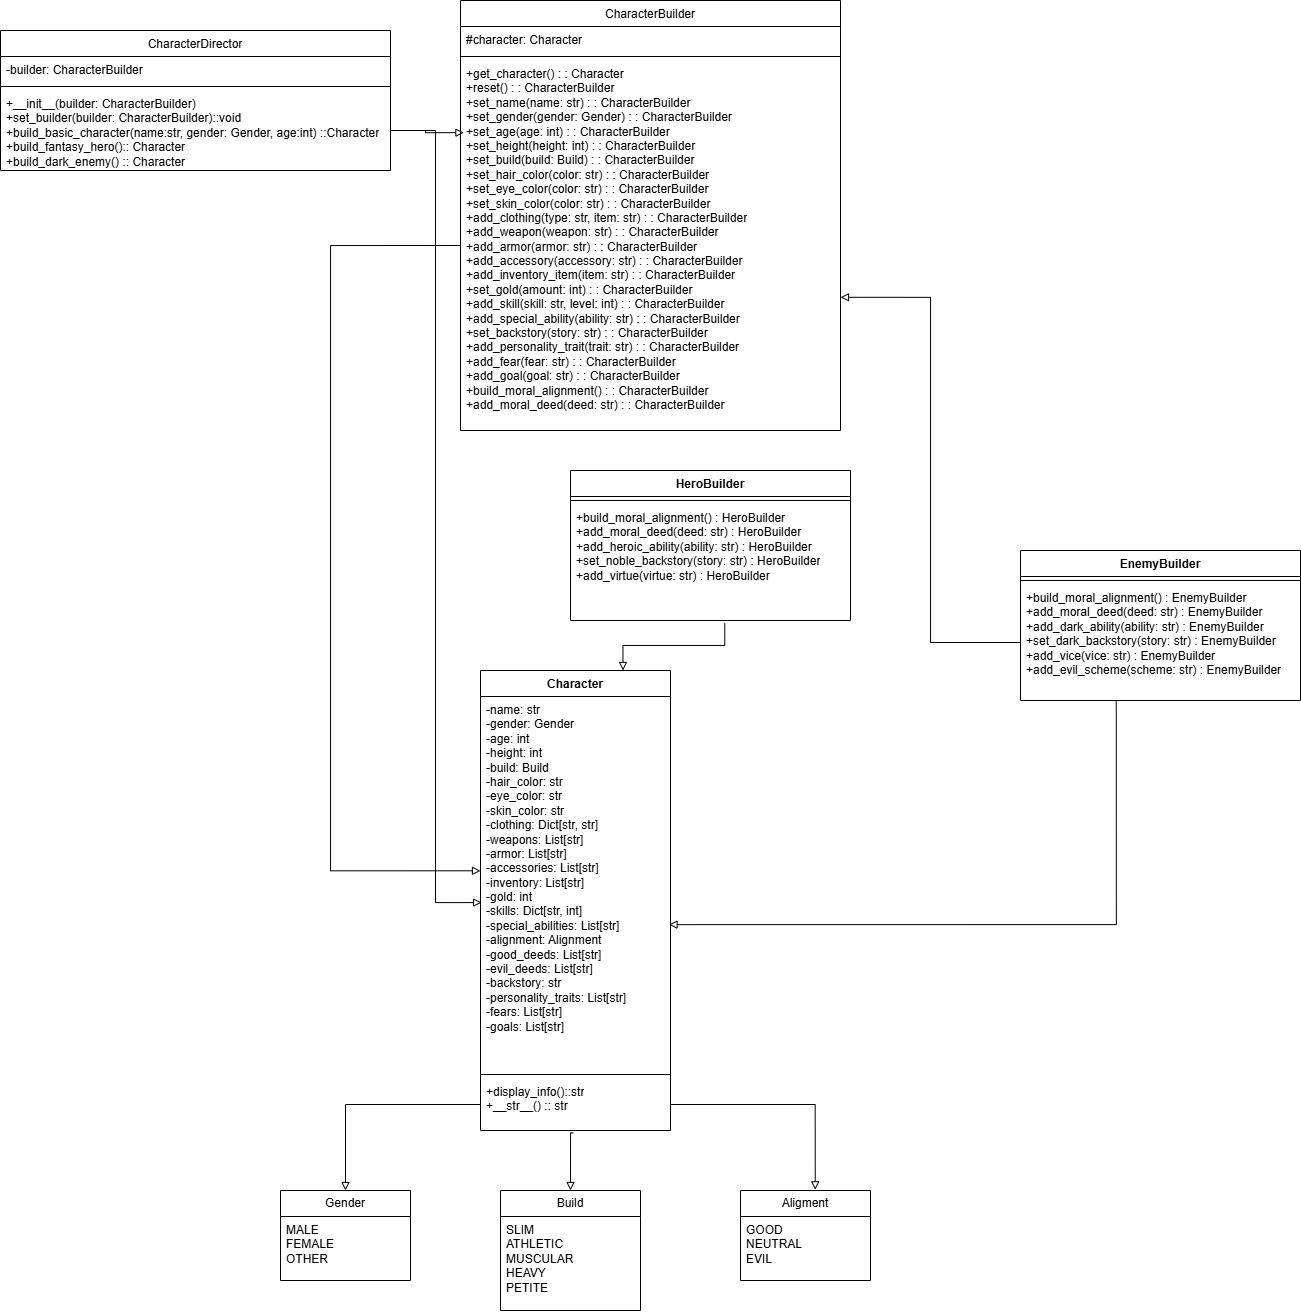

The diagram above was exported from draw.io. Its source (the exported page's mxGraphModel, read from the mxfile embedded in the PNG):
<mxGraphModel dx="1501" dy="826" grid="1" gridSize="10" guides="1" tooltips="1" connect="1" arrows="1" fold="1" page="1" pageScale="1" pageWidth="827" pageHeight="1169" math="0" shadow="0">
  <root>
    <mxCell id="0" />
    <mxCell id="1" parent="0" />
    <mxCell id="e2wWyBMX0mk4U9KJxblw-6" value="&lt;span style=&quot;font-weight: 400;&quot;&gt;CharacterDirector&lt;/span&gt;" style="swimlane;fontStyle=1;align=center;verticalAlign=top;childLayout=stackLayout;horizontal=1;startSize=26;horizontalStack=0;resizeParent=1;resizeParentMax=0;resizeLast=0;collapsible=1;marginBottom=0;whiteSpace=wrap;html=1;" vertex="1" parent="1">
      <mxGeometry x="100" y="120" width="390" height="140" as="geometry" />
    </mxCell>
    <mxCell id="e2wWyBMX0mk4U9KJxblw-7" value="-builder: CharacterBuilder" style="text;strokeColor=none;fillColor=none;align=left;verticalAlign=top;spacingLeft=4;spacingRight=4;overflow=hidden;rotatable=0;points=[[0,0.5],[1,0.5]];portConstraint=eastwest;whiteSpace=wrap;html=1;" vertex="1" parent="e2wWyBMX0mk4U9KJxblw-6">
      <mxGeometry y="26" width="390" height="26" as="geometry" />
    </mxCell>
    <mxCell id="e2wWyBMX0mk4U9KJxblw-8" value="" style="line;strokeWidth=1;fillColor=none;align=left;verticalAlign=middle;spacingTop=-1;spacingLeft=3;spacingRight=3;rotatable=0;labelPosition=right;points=[];portConstraint=eastwest;strokeColor=inherit;" vertex="1" parent="e2wWyBMX0mk4U9KJxblw-6">
      <mxGeometry y="52" width="390" height="8" as="geometry" />
    </mxCell>
    <mxCell id="e2wWyBMX0mk4U9KJxblw-9" value="&lt;div&gt;+__init__(builder: CharacterBuilder)&lt;/div&gt;+set_builder(builder: CharacterBuilder)::void&lt;div&gt;+build_basic_character(name:str, gender: Gender, age:int) ::Character&lt;/div&gt;&lt;div&gt;+build_fantasy_hero():: Character&lt;/div&gt;&lt;div&gt;+build_dark_enemy() :: Character&lt;/div&gt;" style="text;strokeColor=none;fillColor=none;align=left;verticalAlign=top;spacingLeft=4;spacingRight=4;overflow=hidden;rotatable=0;points=[[0,0.5],[1,0.5]];portConstraint=eastwest;whiteSpace=wrap;html=1;" vertex="1" parent="e2wWyBMX0mk4U9KJxblw-6">
      <mxGeometry y="60" width="390" height="80" as="geometry" />
    </mxCell>
    <mxCell id="e2wWyBMX0mk4U9KJxblw-12" value="&lt;span style=&quot;font-weight: 400;&quot;&gt;CharacterBuilder&lt;/span&gt;" style="swimlane;fontStyle=1;align=center;verticalAlign=top;childLayout=stackLayout;horizontal=1;startSize=26;horizontalStack=0;resizeParent=1;resizeParentMax=0;resizeLast=0;collapsible=1;marginBottom=0;whiteSpace=wrap;html=1;" vertex="1" parent="1">
      <mxGeometry x="560" y="90" width="380" height="430" as="geometry" />
    </mxCell>
    <mxCell id="e2wWyBMX0mk4U9KJxblw-13" value="#character: Character" style="text;strokeColor=none;fillColor=none;align=left;verticalAlign=top;spacingLeft=4;spacingRight=4;overflow=hidden;rotatable=0;points=[[0,0.5],[1,0.5]];portConstraint=eastwest;whiteSpace=wrap;html=1;" vertex="1" parent="e2wWyBMX0mk4U9KJxblw-12">
      <mxGeometry y="26" width="380" height="26" as="geometry" />
    </mxCell>
    <mxCell id="e2wWyBMX0mk4U9KJxblw-14" value="" style="line;strokeWidth=1;fillColor=none;align=left;verticalAlign=middle;spacingTop=-1;spacingLeft=3;spacingRight=3;rotatable=0;labelPosition=right;points=[];portConstraint=eastwest;strokeColor=inherit;" vertex="1" parent="e2wWyBMX0mk4U9KJxblw-12">
      <mxGeometry y="52" width="380" height="8" as="geometry" />
    </mxCell>
    <mxCell id="e2wWyBMX0mk4U9KJxblw-15" value="&lt;div&gt;+get_character() : : Character&lt;/div&gt;&lt;div&gt;+reset() : : CharacterBuilder&lt;/div&gt;&lt;div&gt;+set_name(name: str) : : CharacterBuilder&lt;/div&gt;&lt;div&gt;+set_gender(gender: Gender) : : CharacterBuilder&lt;/div&gt;&lt;div&gt;+set_age(age: int) : : CharacterBuilder&lt;/div&gt;&lt;div&gt;+set_height(height: int) : : CharacterBuilder&lt;/div&gt;&lt;div&gt;+set_build(build: Build) : : CharacterBuilder&lt;/div&gt;&lt;div&gt;+set_hair_color(color: str) : : CharacterBuilder&lt;/div&gt;&lt;div&gt;+set_eye_color(color: str) : : CharacterBuilder&lt;/div&gt;&lt;div&gt;+set_skin_color(color: str) : : CharacterBuilder&lt;/div&gt;&lt;div&gt;+add_clothing(type: str, item: str) : : CharacterBuilder&lt;/div&gt;&lt;div&gt;+add_weapon(weapon: str) : : CharacterBuilder&lt;/div&gt;&lt;div&gt;+add_armor(armor: str) : : CharacterBuilder&lt;/div&gt;&lt;div&gt;+add_accessory(accessory: str) : : CharacterBuilder&lt;/div&gt;&lt;div&gt;+add_inventory_item(item: str) : : CharacterBuilder&lt;/div&gt;&lt;div&gt;+set_gold(amount: int) : : CharacterBuilder&lt;/div&gt;&lt;div&gt;+add_skill(skill: str, level: int) : : CharacterBuilder&lt;/div&gt;&lt;div&gt;+add_special_ability(ability: str) : : CharacterBuilder&lt;/div&gt;&lt;div&gt;+set_backstory(story: str) : : CharacterBuilder&lt;/div&gt;&lt;div&gt;+add_personality_trait(trait: str) : : CharacterBuilder&lt;/div&gt;&lt;div&gt;+add_fear(fear: str) : : CharacterBuilder&lt;/div&gt;&lt;div&gt;+add_goal(goal: str) : : CharacterBuilder&lt;/div&gt;&lt;div&gt;+build_moral_alignment() : : CharacterBuilder&lt;/div&gt;&lt;div&gt;+add_moral_deed(deed: str) : : CharacterBuilder&lt;/div&gt;&lt;div&gt;&lt;br&gt;&lt;/div&gt;" style="text;strokeColor=none;fillColor=none;align=left;verticalAlign=top;spacingLeft=4;spacingRight=4;overflow=hidden;rotatable=0;points=[[0,0.5],[1,0.5]];portConstraint=eastwest;whiteSpace=wrap;html=1;" vertex="1" parent="e2wWyBMX0mk4U9KJxblw-12">
      <mxGeometry y="60" width="380" height="370" as="geometry" />
    </mxCell>
    <mxCell id="e2wWyBMX0mk4U9KJxblw-16" value="Character" style="swimlane;fontStyle=1;align=center;verticalAlign=top;childLayout=stackLayout;horizontal=1;startSize=26;horizontalStack=0;resizeParent=1;resizeParentMax=0;resizeLast=0;collapsible=1;marginBottom=0;whiteSpace=wrap;html=1;" vertex="1" parent="1">
      <mxGeometry x="580" y="760" width="190" height="460" as="geometry" />
    </mxCell>
    <mxCell id="e2wWyBMX0mk4U9KJxblw-17" value="&lt;div&gt;-name: str&lt;/div&gt;&lt;div&gt;-gender: Gender&lt;/div&gt;&lt;div&gt;-age: int&lt;/div&gt;&lt;div&gt;-height: int&lt;/div&gt;&lt;div&gt;-build: Build&lt;/div&gt;&lt;div&gt;-hair_color: str&lt;/div&gt;&lt;div&gt;-eye_color: str&lt;/div&gt;&lt;div&gt;-skin_color: str&lt;/div&gt;&lt;div&gt;-clothing: Dict[str, str]&lt;/div&gt;&lt;div&gt;-weapons: List[str]&lt;/div&gt;&lt;div&gt;-armor: List[str]&lt;/div&gt;&lt;div&gt;-accessories: List[str]&lt;/div&gt;&lt;div&gt;-inventory: List[str]&lt;/div&gt;&lt;div&gt;-gold: int&lt;/div&gt;&lt;div&gt;-skills: Dict[str, int]&lt;/div&gt;&lt;div&gt;-special_abilities: List[str]&lt;/div&gt;&lt;div&gt;-alignment: Alignment&lt;/div&gt;&lt;div&gt;-good_deeds: List[str]&lt;/div&gt;&lt;div&gt;-evil_deeds: List[str]&lt;/div&gt;&lt;div&gt;-backstory: str&lt;/div&gt;&lt;div&gt;-personality_traits: List[str]&lt;/div&gt;&lt;div&gt;-fears: List[str]&lt;/div&gt;&lt;div&gt;-goals: List[str]&lt;/div&gt;" style="text;strokeColor=none;fillColor=none;align=left;verticalAlign=top;spacingLeft=4;spacingRight=4;overflow=hidden;rotatable=0;points=[[0,0.5],[1,0.5]];portConstraint=eastwest;whiteSpace=wrap;html=1;" vertex="1" parent="e2wWyBMX0mk4U9KJxblw-16">
      <mxGeometry y="26" width="190" height="374" as="geometry" />
    </mxCell>
    <mxCell id="e2wWyBMX0mk4U9KJxblw-18" value="" style="line;strokeWidth=1;fillColor=none;align=left;verticalAlign=middle;spacingTop=-1;spacingLeft=3;spacingRight=3;rotatable=0;labelPosition=right;points=[];portConstraint=eastwest;strokeColor=inherit;" vertex="1" parent="e2wWyBMX0mk4U9KJxblw-16">
      <mxGeometry y="400" width="190" height="8" as="geometry" />
    </mxCell>
    <mxCell id="e2wWyBMX0mk4U9KJxblw-19" value="+display_info()::str&lt;div&gt;+__str__() :: str&lt;/div&gt;" style="text;strokeColor=none;fillColor=none;align=left;verticalAlign=top;spacingLeft=4;spacingRight=4;overflow=hidden;rotatable=0;points=[[0,0.5],[1,0.5]];portConstraint=eastwest;whiteSpace=wrap;html=1;" vertex="1" parent="e2wWyBMX0mk4U9KJxblw-16">
      <mxGeometry y="408" width="190" height="52" as="geometry" />
    </mxCell>
    <mxCell id="e2wWyBMX0mk4U9KJxblw-20" value="HeroBuilder" style="swimlane;fontStyle=1;align=center;verticalAlign=top;childLayout=stackLayout;horizontal=1;startSize=26;horizontalStack=0;resizeParent=1;resizeParentMax=0;resizeLast=0;collapsible=1;marginBottom=0;whiteSpace=wrap;html=1;" vertex="1" parent="1">
      <mxGeometry x="670" y="560" width="280" height="150" as="geometry" />
    </mxCell>
    <mxCell id="e2wWyBMX0mk4U9KJxblw-22" value="" style="line;strokeWidth=1;fillColor=none;align=left;verticalAlign=middle;spacingTop=-1;spacingLeft=3;spacingRight=3;rotatable=0;labelPosition=right;points=[];portConstraint=eastwest;strokeColor=inherit;" vertex="1" parent="e2wWyBMX0mk4U9KJxblw-20">
      <mxGeometry y="26" width="280" height="8" as="geometry" />
    </mxCell>
    <mxCell id="e2wWyBMX0mk4U9KJxblw-23" value="&lt;div&gt;+build_moral_alignment() : HeroBuilder&lt;/div&gt;&lt;div&gt;+add_moral_deed(deed: str) : HeroBuilder&lt;/div&gt;&lt;div&gt;+add_heroic_ability(ability: str) : HeroBuilder&lt;/div&gt;&lt;div&gt;+set_noble_backstory(story: str) : HeroBuilder&lt;/div&gt;&lt;div&gt;+add_virtue(virtue: str) : HeroBuilder&lt;/div&gt;&lt;div&gt;&lt;br&gt;&lt;/div&gt;" style="text;strokeColor=none;fillColor=none;align=left;verticalAlign=top;spacingLeft=4;spacingRight=4;overflow=hidden;rotatable=0;points=[[0,0.5],[1,0.5]];portConstraint=eastwest;whiteSpace=wrap;html=1;" vertex="1" parent="e2wWyBMX0mk4U9KJxblw-20">
      <mxGeometry y="34" width="280" height="116" as="geometry" />
    </mxCell>
    <mxCell id="e2wWyBMX0mk4U9KJxblw-24" value="EnemyBuilder" style="swimlane;fontStyle=1;align=center;verticalAlign=top;childLayout=stackLayout;horizontal=1;startSize=26;horizontalStack=0;resizeParent=1;resizeParentMax=0;resizeLast=0;collapsible=1;marginBottom=0;whiteSpace=wrap;html=1;" vertex="1" parent="1">
      <mxGeometry x="1120" y="640" width="280" height="150" as="geometry" />
    </mxCell>
    <mxCell id="e2wWyBMX0mk4U9KJxblw-25" value="" style="line;strokeWidth=1;fillColor=none;align=left;verticalAlign=middle;spacingTop=-1;spacingLeft=3;spacingRight=3;rotatable=0;labelPosition=right;points=[];portConstraint=eastwest;strokeColor=inherit;" vertex="1" parent="e2wWyBMX0mk4U9KJxblw-24">
      <mxGeometry y="26" width="280" height="8" as="geometry" />
    </mxCell>
    <mxCell id="e2wWyBMX0mk4U9KJxblw-26" value="&lt;div&gt;&lt;div&gt;+build_moral_alignment() : EnemyBuilder&lt;/div&gt;&lt;div&gt;+add_moral_deed(deed: str) : EnemyBuilder&lt;/div&gt;&lt;div&gt;+add_dark_ability(ability: str) : EnemyBuilder&lt;/div&gt;&lt;div&gt;+set_dark_backstory(story: str) : EnemyBuilder&lt;/div&gt;&lt;div&gt;+add_vice(vice: str) : EnemyBuilder&lt;/div&gt;&lt;div&gt;+add_evil_scheme(scheme: str) : EnemyBuilder&lt;/div&gt;&lt;/div&gt;&lt;div&gt;&lt;br&gt;&lt;/div&gt;" style="text;strokeColor=none;fillColor=none;align=left;verticalAlign=top;spacingLeft=4;spacingRight=4;overflow=hidden;rotatable=0;points=[[0,0.5],[1,0.5]];portConstraint=eastwest;whiteSpace=wrap;html=1;" vertex="1" parent="e2wWyBMX0mk4U9KJxblw-24">
      <mxGeometry y="34" width="280" height="116" as="geometry" />
    </mxCell>
    <mxCell id="e2wWyBMX0mk4U9KJxblw-27" value="Gender" style="swimlane;fontStyle=0;childLayout=stackLayout;horizontal=1;startSize=26;fillColor=none;horizontalStack=0;resizeParent=1;resizeParentMax=0;resizeLast=0;collapsible=1;marginBottom=0;whiteSpace=wrap;html=1;" vertex="1" parent="1">
      <mxGeometry x="380" y="1280" width="130" height="90" as="geometry" />
    </mxCell>
    <mxCell id="e2wWyBMX0mk4U9KJxblw-28" value="&lt;div&gt;MALE&lt;/div&gt;&lt;div&gt;FEMALE&lt;/div&gt;&lt;div&gt;OTHER&lt;/div&gt;&lt;div&gt;&lt;br&gt;&lt;/div&gt;" style="text;strokeColor=none;fillColor=none;align=left;verticalAlign=top;spacingLeft=4;spacingRight=4;overflow=hidden;rotatable=0;points=[[0,0.5],[1,0.5]];portConstraint=eastwest;whiteSpace=wrap;html=1;" vertex="1" parent="e2wWyBMX0mk4U9KJxblw-27">
      <mxGeometry y="26" width="130" height="64" as="geometry" />
    </mxCell>
    <mxCell id="e2wWyBMX0mk4U9KJxblw-31" value="Aligment" style="swimlane;fontStyle=0;childLayout=stackLayout;horizontal=1;startSize=26;fillColor=none;horizontalStack=0;resizeParent=1;resizeParentMax=0;resizeLast=0;collapsible=1;marginBottom=0;whiteSpace=wrap;html=1;" vertex="1" parent="1">
      <mxGeometry x="840" y="1280" width="130" height="90" as="geometry" />
    </mxCell>
    <mxCell id="e2wWyBMX0mk4U9KJxblw-32" value="&lt;div&gt;&lt;div&gt;GOOD&lt;/div&gt;&lt;div&gt;NEUTRAL&lt;/div&gt;&lt;div&gt;EVIL&lt;/div&gt;&lt;/div&gt;&lt;div&gt;&lt;br&gt;&lt;/div&gt;" style="text;strokeColor=none;fillColor=none;align=left;verticalAlign=top;spacingLeft=4;spacingRight=4;overflow=hidden;rotatable=0;points=[[0,0.5],[1,0.5]];portConstraint=eastwest;whiteSpace=wrap;html=1;" vertex="1" parent="e2wWyBMX0mk4U9KJxblw-31">
      <mxGeometry y="26" width="130" height="64" as="geometry" />
    </mxCell>
    <mxCell id="e2wWyBMX0mk4U9KJxblw-33" value="Build" style="swimlane;fontStyle=0;childLayout=stackLayout;horizontal=1;startSize=26;fillColor=none;horizontalStack=0;resizeParent=1;resizeParentMax=0;resizeLast=0;collapsible=1;marginBottom=0;whiteSpace=wrap;html=1;" vertex="1" parent="1">
      <mxGeometry x="600" y="1280" width="140" height="120" as="geometry" />
    </mxCell>
    <mxCell id="e2wWyBMX0mk4U9KJxblw-34" value="&lt;div&gt;&lt;div&gt;SLIM&lt;/div&gt;&lt;div&gt;ATHLETIC&lt;/div&gt;&lt;div&gt;MUSCULAR&lt;/div&gt;&lt;div&gt;HEAVY&lt;/div&gt;&lt;div&gt;PETITE&lt;/div&gt;&lt;/div&gt;&lt;div&gt;&lt;br&gt;&lt;/div&gt;" style="text;strokeColor=none;fillColor=none;align=left;verticalAlign=top;spacingLeft=4;spacingRight=4;overflow=hidden;rotatable=0;points=[[0,0.5],[1,0.5]];portConstraint=eastwest;whiteSpace=wrap;html=1;" vertex="1" parent="e2wWyBMX0mk4U9KJxblw-33">
      <mxGeometry y="26" width="140" height="94" as="geometry" />
    </mxCell>
    <mxCell id="e2wWyBMX0mk4U9KJxblw-35" style="edgeStyle=orthogonalEdgeStyle;rounded=0;orthogonalLoop=1;jettySize=auto;html=1;exitX=1;exitY=0.5;exitDx=0;exitDy=0;entryX=0.009;entryY=0.195;entryDx=0;entryDy=0;entryPerimeter=0;endArrow=block;endFill=0;" edge="1" parent="1" source="e2wWyBMX0mk4U9KJxblw-9" target="e2wWyBMX0mk4U9KJxblw-15">
      <mxGeometry relative="1" as="geometry" />
    </mxCell>
    <mxCell id="e2wWyBMX0mk4U9KJxblw-36" style="edgeStyle=orthogonalEdgeStyle;rounded=0;orthogonalLoop=1;jettySize=auto;html=1;exitX=1;exitY=0.5;exitDx=0;exitDy=0;entryX=0.006;entryY=0.551;entryDx=0;entryDy=0;entryPerimeter=0;endArrow=block;endFill=0;" edge="1" parent="1" source="e2wWyBMX0mk4U9KJxblw-9" target="e2wWyBMX0mk4U9KJxblw-17">
      <mxGeometry relative="1" as="geometry" />
    </mxCell>
    <mxCell id="e2wWyBMX0mk4U9KJxblw-37" style="edgeStyle=orthogonalEdgeStyle;rounded=0;orthogonalLoop=1;jettySize=auto;html=1;exitX=0;exitY=0.5;exitDx=0;exitDy=0;entryX=1;entryY=0.64;entryDx=0;entryDy=0;entryPerimeter=0;endArrow=block;endFill=0;" edge="1" parent="1" source="e2wWyBMX0mk4U9KJxblw-26" target="e2wWyBMX0mk4U9KJxblw-15">
      <mxGeometry relative="1" as="geometry" />
    </mxCell>
    <mxCell id="e2wWyBMX0mk4U9KJxblw-38" style="edgeStyle=orthogonalEdgeStyle;rounded=0;orthogonalLoop=1;jettySize=auto;html=1;exitX=0.342;exitY=0.998;exitDx=0;exitDy=0;entryX=0.992;entryY=0.61;entryDx=0;entryDy=0;entryPerimeter=0;exitPerimeter=0;endArrow=block;endFill=0;" edge="1" parent="1" source="e2wWyBMX0mk4U9KJxblw-26" target="e2wWyBMX0mk4U9KJxblw-17">
      <mxGeometry relative="1" as="geometry" />
    </mxCell>
    <mxCell id="e2wWyBMX0mk4U9KJxblw-39" style="edgeStyle=orthogonalEdgeStyle;rounded=0;orthogonalLoop=1;jettySize=auto;html=1;exitX=0.551;exitY=1.025;exitDx=0;exitDy=0;entryX=0.75;entryY=0;entryDx=0;entryDy=0;exitPerimeter=0;endArrow=block;endFill=0;" edge="1" parent="1" source="e2wWyBMX0mk4U9KJxblw-23" target="e2wWyBMX0mk4U9KJxblw-16">
      <mxGeometry relative="1" as="geometry">
        <Array as="points">
          <mxPoint x="824" y="735" />
          <mxPoint x="722" y="735" />
        </Array>
      </mxGeometry>
    </mxCell>
    <mxCell id="e2wWyBMX0mk4U9KJxblw-40" style="edgeStyle=orthogonalEdgeStyle;rounded=0;orthogonalLoop=1;jettySize=auto;html=1;exitX=0;exitY=0.5;exitDx=0;exitDy=0;entryX=0;entryY=0.466;entryDx=0;entryDy=0;entryPerimeter=0;endArrow=block;endFill=0;" edge="1" parent="1" source="e2wWyBMX0mk4U9KJxblw-15" target="e2wWyBMX0mk4U9KJxblw-17">
      <mxGeometry relative="1" as="geometry">
        <Array as="points">
          <mxPoint x="430" y="335" />
          <mxPoint x="430" y="960" />
        </Array>
      </mxGeometry>
    </mxCell>
    <mxCell id="e2wWyBMX0mk4U9KJxblw-41" style="edgeStyle=orthogonalEdgeStyle;rounded=0;orthogonalLoop=1;jettySize=auto;html=1;exitX=1;exitY=0.5;exitDx=0;exitDy=0;entryX=0.575;entryY=-0.008;entryDx=0;entryDy=0;entryPerimeter=0;endArrow=block;endFill=0;" edge="1" parent="1" source="e2wWyBMX0mk4U9KJxblw-19" target="e2wWyBMX0mk4U9KJxblw-31">
      <mxGeometry relative="1" as="geometry" />
    </mxCell>
    <mxCell id="e2wWyBMX0mk4U9KJxblw-42" style="edgeStyle=orthogonalEdgeStyle;rounded=0;orthogonalLoop=1;jettySize=auto;html=1;exitX=0.488;exitY=1.047;exitDx=0;exitDy=0;entryX=0.5;entryY=0;entryDx=0;entryDy=0;exitPerimeter=0;endArrow=block;endFill=0;" edge="1" parent="1" source="e2wWyBMX0mk4U9KJxblw-19" target="e2wWyBMX0mk4U9KJxblw-33">
      <mxGeometry relative="1" as="geometry">
        <Array as="points">
          <mxPoint x="670" y="1222" />
        </Array>
      </mxGeometry>
    </mxCell>
    <mxCell id="e2wWyBMX0mk4U9KJxblw-43" style="edgeStyle=orthogonalEdgeStyle;rounded=0;orthogonalLoop=1;jettySize=auto;html=1;exitX=0;exitY=0.5;exitDx=0;exitDy=0;entryX=0.5;entryY=0;entryDx=0;entryDy=0;endArrow=block;endFill=0;" edge="1" parent="1" source="e2wWyBMX0mk4U9KJxblw-19" target="e2wWyBMX0mk4U9KJxblw-27">
      <mxGeometry relative="1" as="geometry" />
    </mxCell>
  </root>
</mxGraphModel>